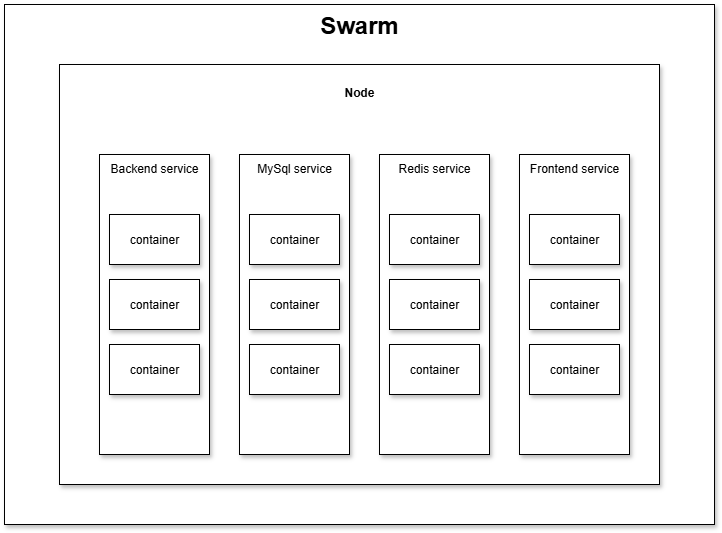

The diagram above was exported from draw.io. Its source (the exported page's mxGraphModel, read from the mxfile embedded in the PNG):
<mxGraphModel dx="925" dy="718" grid="1" gridSize="10" guides="1" tooltips="1" connect="1" arrows="1" fold="1" page="1" pageScale="1" pageWidth="850" pageHeight="1100" math="0" shadow="0">
  <root>
    <mxCell id="0" />
    <mxCell id="1" parent="0" />
    <mxCell id="GHICh0htHqif4nIbovim-9" value="&lt;font style=&quot;font-size: 24px;&quot;&gt;Swarm&lt;/font&gt;" style="rounded=0;whiteSpace=wrap;html=1;verticalAlign=top;fontStyle=1;shadow=1;" parent="1" vertex="1">
      <mxGeometry x="70" y="160" width="710" height="520" as="geometry" />
    </mxCell>
    <mxCell id="GHICh0htHqif4nIbovim-12" value="&lt;br&gt;&lt;div&gt;&lt;b&gt;Node&lt;/b&gt;&lt;/div&gt;" style="rounded=0;whiteSpace=wrap;html=1;verticalAlign=top;shadow=1;" parent="1" vertex="1">
      <mxGeometry x="125" y="220" width="600" height="420" as="geometry" />
    </mxCell>
    <mxCell id="GHICh0htHqif4nIbovim-18" value="" style="group;verticalAlign=top;shadow=1;" parent="1" vertex="1" connectable="0">
      <mxGeometry x="165" y="310" width="520" height="300" as="geometry" />
    </mxCell>
    <mxCell id="GHICh0htHqif4nIbovim-13" value="Backend service" style="rounded=0;whiteSpace=wrap;html=1;verticalAlign=top;shadow=1;" parent="GHICh0htHqif4nIbovim-18" vertex="1">
      <mxGeometry width="110" height="300" as="geometry" />
    </mxCell>
    <mxCell id="GHICh0htHqif4nIbovim-14" value="Redis service" style="rounded=0;whiteSpace=wrap;html=1;verticalAlign=top;shadow=1;" parent="GHICh0htHqif4nIbovim-18" vertex="1">
      <mxGeometry x="280" width="110" height="300" as="geometry" />
    </mxCell>
    <mxCell id="GHICh0htHqif4nIbovim-15" value="MySql service" style="rounded=0;whiteSpace=wrap;html=1;verticalAlign=top;shadow=1;" parent="GHICh0htHqif4nIbovim-18" vertex="1">
      <mxGeometry x="140" width="110" height="300" as="geometry" />
    </mxCell>
    <mxCell id="GHICh0htHqif4nIbovim-17" value="Frontend service" style="rounded=0;whiteSpace=wrap;html=1;verticalAlign=top;shadow=1;" parent="GHICh0htHqif4nIbovim-18" vertex="1">
      <mxGeometry x="420" width="110" height="300" as="geometry" />
    </mxCell>
    <mxCell id="GHICh0htHqif4nIbovim-20" value="container" style="rounded=0;whiteSpace=wrap;html=1;shadow=1;" parent="GHICh0htHqif4nIbovim-18" vertex="1">
      <mxGeometry x="10" y="60" width="90" height="50" as="geometry" />
    </mxCell>
    <mxCell id="GHICh0htHqif4nIbovim-22" value="container" style="rounded=0;whiteSpace=wrap;html=1;shadow=1;" parent="GHICh0htHqif4nIbovim-18" vertex="1">
      <mxGeometry x="10" y="125" width="90" height="50" as="geometry" />
    </mxCell>
    <mxCell id="GHICh0htHqif4nIbovim-23" value="container" style="rounded=0;whiteSpace=wrap;html=1;shadow=1;" parent="GHICh0htHqif4nIbovim-18" vertex="1">
      <mxGeometry x="10" y="190" width="90" height="50" as="geometry" />
    </mxCell>
    <mxCell id="GHICh0htHqif4nIbovim-24" value="container" style="rounded=0;whiteSpace=wrap;html=1;shadow=1;" parent="GHICh0htHqif4nIbovim-18" vertex="1">
      <mxGeometry x="150" y="190" width="90" height="50" as="geometry" />
    </mxCell>
    <mxCell id="GHICh0htHqif4nIbovim-25" value="container" style="rounded=0;whiteSpace=wrap;html=1;shadow=1;" parent="GHICh0htHqif4nIbovim-18" vertex="1">
      <mxGeometry x="150" y="125" width="90" height="50" as="geometry" />
    </mxCell>
    <mxCell id="GHICh0htHqif4nIbovim-26" value="container" style="rounded=0;whiteSpace=wrap;html=1;shadow=1;" parent="GHICh0htHqif4nIbovim-18" vertex="1">
      <mxGeometry x="150" y="60" width="90" height="50" as="geometry" />
    </mxCell>
    <mxCell id="GHICh0htHqif4nIbovim-27" value="container" style="rounded=0;whiteSpace=wrap;html=1;shadow=1;" parent="GHICh0htHqif4nIbovim-18" vertex="1">
      <mxGeometry x="290" y="190" width="90" height="50" as="geometry" />
    </mxCell>
    <mxCell id="GHICh0htHqif4nIbovim-28" value="container" style="rounded=0;whiteSpace=wrap;html=1;shadow=1;" parent="GHICh0htHqif4nIbovim-18" vertex="1">
      <mxGeometry x="290" y="125" width="90" height="50" as="geometry" />
    </mxCell>
    <mxCell id="GHICh0htHqif4nIbovim-29" value="container" style="rounded=0;whiteSpace=wrap;html=1;shadow=1;" parent="GHICh0htHqif4nIbovim-18" vertex="1">
      <mxGeometry x="290" y="60" width="90" height="50" as="geometry" />
    </mxCell>
    <mxCell id="GHICh0htHqif4nIbovim-30" value="container" style="rounded=0;whiteSpace=wrap;html=1;shadow=1;" parent="GHICh0htHqif4nIbovim-18" vertex="1">
      <mxGeometry x="430" y="190" width="90" height="50" as="geometry" />
    </mxCell>
    <mxCell id="GHICh0htHqif4nIbovim-31" value="container" style="rounded=0;whiteSpace=wrap;html=1;shadow=1;" parent="GHICh0htHqif4nIbovim-18" vertex="1">
      <mxGeometry x="430" y="125" width="90" height="50" as="geometry" />
    </mxCell>
    <mxCell id="GHICh0htHqif4nIbovim-32" value="container" style="rounded=0;whiteSpace=wrap;html=1;shadow=1;" parent="GHICh0htHqif4nIbovim-18" vertex="1">
      <mxGeometry x="430" y="60" width="90" height="50" as="geometry" />
    </mxCell>
  </root>
</mxGraphModel>